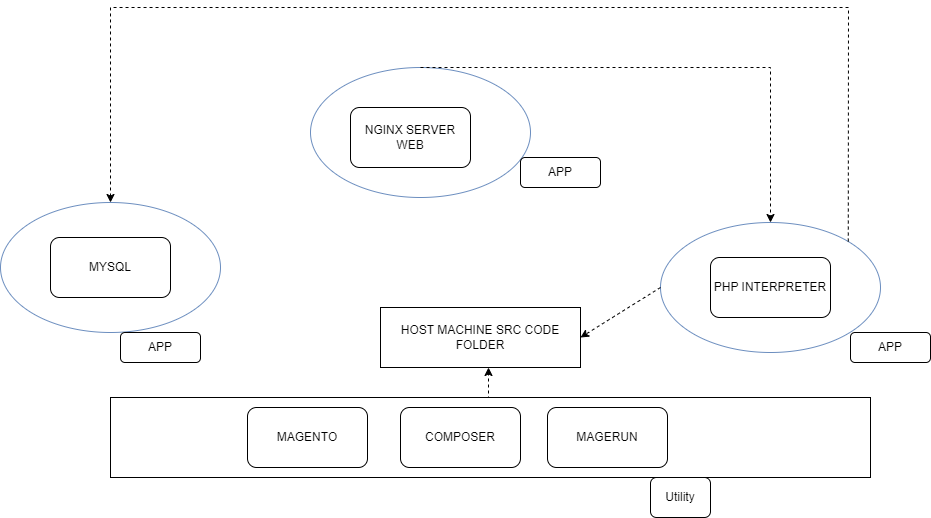

The diagram above was exported from draw.io. Its source (the exported page's mxGraphModel, read from the mxfile embedded in the PNG):
<mxGraphModel dx="658" dy="428" grid="0" gridSize="10" guides="1" tooltips="1" connect="1" arrows="1" fold="1" page="0" pageScale="1" pageWidth="1200" pageHeight="1600" math="0" shadow="0">
  <root>
    <mxCell id="0" />
    <mxCell id="1" parent="0" />
    <mxCell id="8bylgakgv8X-qaZIkwY7-1" value="PHP INTERPRETER" style="rounded=1;whiteSpace=wrap;html=1;" vertex="1" parent="1">
      <mxGeometry x="920" y="370" width="120" height="60" as="geometry" />
    </mxCell>
    <mxCell id="8bylgakgv8X-qaZIkwY7-2" value="NGINX SERVER WEB" style="rounded=1;whiteSpace=wrap;html=1;" vertex="1" parent="1">
      <mxGeometry x="560" y="220" width="120" height="60" as="geometry" />
    </mxCell>
    <mxCell id="8bylgakgv8X-qaZIkwY7-3" value="MYSQL" style="rounded=1;whiteSpace=wrap;html=1;" vertex="1" parent="1">
      <mxGeometry x="260" y="350" width="120" height="60" as="geometry" />
    </mxCell>
    <mxCell id="8bylgakgv8X-qaZIkwY7-4" value="" style="ellipse;whiteSpace=wrap;html=1;fillColor=none;strokeColor=#6c8ebf;" vertex="1" parent="1">
      <mxGeometry x="870" y="335" width="220" height="130" as="geometry" />
    </mxCell>
    <mxCell id="8bylgakgv8X-qaZIkwY7-5" value="" style="ellipse;whiteSpace=wrap;html=1;fillColor=none;strokeColor=#6c8ebf;" vertex="1" parent="1">
      <mxGeometry x="520" y="180" width="220" height="130" as="geometry" />
    </mxCell>
    <mxCell id="8bylgakgv8X-qaZIkwY7-6" value="" style="ellipse;whiteSpace=wrap;html=1;fillColor=none;strokeColor=#6c8ebf;" vertex="1" parent="1">
      <mxGeometry x="210" y="315" width="220" height="130" as="geometry" />
    </mxCell>
    <mxCell id="8bylgakgv8X-qaZIkwY7-7" value="APP" style="rounded=1;whiteSpace=wrap;html=1;fillColor=none;" vertex="1" parent="1">
      <mxGeometry x="1060" y="445" width="80" height="30" as="geometry" />
    </mxCell>
    <mxCell id="8bylgakgv8X-qaZIkwY7-8" value="APP" style="rounded=1;whiteSpace=wrap;html=1;fillColor=none;" vertex="1" parent="1">
      <mxGeometry x="730" y="270" width="80" height="30" as="geometry" />
    </mxCell>
    <mxCell id="8bylgakgv8X-qaZIkwY7-9" value="APP" style="rounded=1;whiteSpace=wrap;html=1;fillColor=none;" vertex="1" parent="1">
      <mxGeometry x="330" y="445" width="80" height="30" as="geometry" />
    </mxCell>
    <mxCell id="8bylgakgv8X-qaZIkwY7-10" value="" style="endArrow=classic;html=1;rounded=0;entryX=0.5;entryY=0;entryDx=0;entryDy=0;exitX=0.5;exitY=0;exitDx=0;exitDy=0;dashed=1;" edge="1" parent="1" source="8bylgakgv8X-qaZIkwY7-5" target="8bylgakgv8X-qaZIkwY7-4">
      <mxGeometry width="50" height="50" relative="1" as="geometry">
        <mxPoint x="580" y="400" as="sourcePoint" />
        <mxPoint x="630" y="350" as="targetPoint" />
        <Array as="points">
          <mxPoint x="980" y="180" />
        </Array>
      </mxGeometry>
    </mxCell>
    <mxCell id="8bylgakgv8X-qaZIkwY7-11" value="" style="endArrow=classic;html=1;rounded=0;entryX=0.5;entryY=0;entryDx=0;entryDy=0;exitX=1;exitY=0;exitDx=0;exitDy=0;dashed=1;" edge="1" parent="1" source="8bylgakgv8X-qaZIkwY7-4" target="8bylgakgv8X-qaZIkwY7-6">
      <mxGeometry width="50" height="50" relative="1" as="geometry">
        <mxPoint x="640" y="190" as="sourcePoint" />
        <mxPoint x="990" y="345" as="targetPoint" />
        <Array as="points">
          <mxPoint x="1058" y="120" />
          <mxPoint x="320" y="120" />
        </Array>
      </mxGeometry>
    </mxCell>
    <mxCell id="8bylgakgv8X-qaZIkwY7-12" value="HOST MACHINE SRC CODE FOLDER" style="rounded=0;whiteSpace=wrap;html=1;fillColor=none;" vertex="1" parent="1">
      <mxGeometry x="590" y="420" width="200" height="60" as="geometry" />
    </mxCell>
    <mxCell id="8bylgakgv8X-qaZIkwY7-19" style="edgeStyle=orthogonalEdgeStyle;rounded=0;orthogonalLoop=1;jettySize=auto;html=1;exitX=0.5;exitY=0;exitDx=0;exitDy=0;entryX=0.54;entryY=1;entryDx=0;entryDy=0;entryPerimeter=0;dashed=1;" edge="1" parent="1" source="8bylgakgv8X-qaZIkwY7-13" target="8bylgakgv8X-qaZIkwY7-12">
      <mxGeometry relative="1" as="geometry" />
    </mxCell>
    <mxCell id="8bylgakgv8X-qaZIkwY7-13" value="" style="rounded=0;whiteSpace=wrap;html=1;fillColor=none;" vertex="1" parent="1">
      <mxGeometry x="320" y="510" width="760" height="80" as="geometry" />
    </mxCell>
    <mxCell id="8bylgakgv8X-qaZIkwY7-14" value="COMPOSER" style="rounded=1;whiteSpace=wrap;html=1;fillColor=none;" vertex="1" parent="1">
      <mxGeometry x="610" y="520" width="120" height="60" as="geometry" />
    </mxCell>
    <mxCell id="8bylgakgv8X-qaZIkwY7-15" value="Utility" style="rounded=1;whiteSpace=wrap;html=1;fillColor=none;" vertex="1" parent="1">
      <mxGeometry x="860" y="590" width="60" height="40" as="geometry" />
    </mxCell>
    <mxCell id="8bylgakgv8X-qaZIkwY7-16" value="MAGENTO" style="rounded=1;whiteSpace=wrap;html=1;fillColor=none;" vertex="1" parent="1">
      <mxGeometry x="457" y="520" width="120" height="60" as="geometry" />
    </mxCell>
    <mxCell id="8bylgakgv8X-qaZIkwY7-17" value="MAGERUN" style="rounded=1;whiteSpace=wrap;html=1;fillColor=none;" vertex="1" parent="1">
      <mxGeometry x="757" y="520" width="120" height="60" as="geometry" />
    </mxCell>
    <mxCell id="8bylgakgv8X-qaZIkwY7-18" value="" style="endArrow=classic;html=1;rounded=0;entryX=1;entryY=0.5;entryDx=0;entryDy=0;exitX=0;exitY=0.5;exitDx=0;exitDy=0;dashed=1;" edge="1" parent="1" source="8bylgakgv8X-qaZIkwY7-4" target="8bylgakgv8X-qaZIkwY7-12">
      <mxGeometry width="50" height="50" relative="1" as="geometry">
        <mxPoint x="640" y="190" as="sourcePoint" />
        <mxPoint x="990" y="345" as="targetPoint" />
        <Array as="points" />
      </mxGeometry>
    </mxCell>
  </root>
</mxGraphModel>